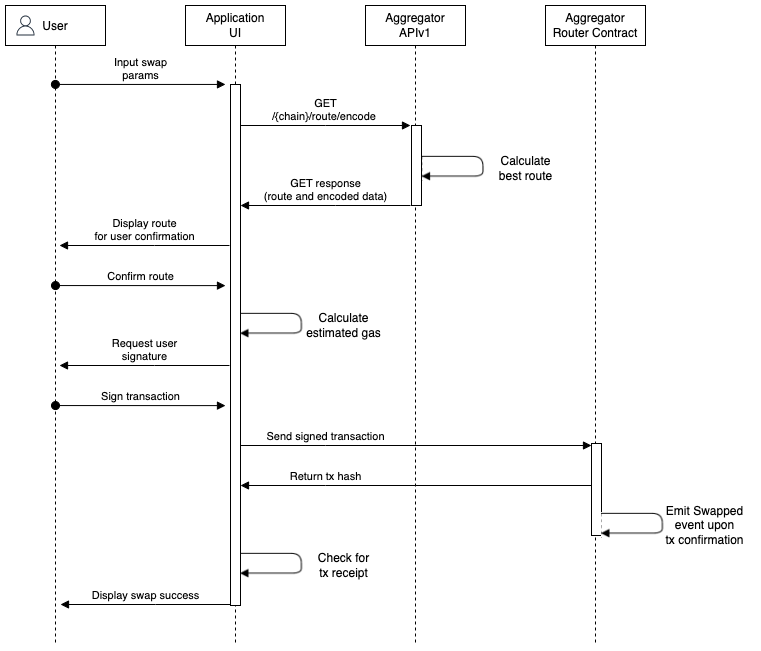

The diagram above was exported from draw.io. Its source (the exported page's mxGraphModel, read from the mxfile embedded in the PNG):
<mxGraphModel dx="844" dy="1074" grid="1" gridSize="10" guides="1" tooltips="1" connect="1" arrows="1" fold="1" page="1" pageScale="1" pageWidth="850" pageHeight="1100" math="0" shadow="0">
  <root>
    <mxCell id="0" />
    <mxCell id="1" parent="0" />
    <mxCell id="gldJaV1yuM5UFHOHJbX2-29" value="" style="shape=image;verticalLabelPosition=bottom;labelBackgroundColor=default;verticalAlign=top;aspect=fixed;imageAspect=0;image=data:image/png,(base64 omitted: 2544 chars);" vertex="1" parent="1">
      <mxGeometry x="295" y="587" width="63.34" height="26" as="geometry" />
    </mxCell>
    <mxCell id="gldJaV1yuM5UFHOHJbX2-22" value="" style="shape=image;verticalLabelPosition=bottom;labelBackgroundColor=default;verticalAlign=top;aspect=fixed;imageAspect=0;image=data:image/png,(base64 omitted: 2544 chars);" vertex="1" parent="1">
      <mxGeometry x="295" y="347" width="63.34" height="26" as="geometry" />
    </mxCell>
    <mxCell id="gldJaV1yuM5UFHOHJbX2-18" value="" style="shape=image;verticalLabelPosition=bottom;labelBackgroundColor=default;verticalAlign=top;aspect=fixed;imageAspect=0;image=data:image/png,(base64 omitted: 2544 chars);" vertex="1" parent="1">
      <mxGeometry x="476.66" y="190" width="63.34" height="26" as="geometry" />
    </mxCell>
    <mxCell id="gldJaV1yuM5UFHOHJbX2-19" value="Calculate&lt;br&gt;best route" style="text;html=1;align=center;verticalAlign=middle;resizable=0;points=[];autosize=1;strokeColor=none;fillColor=none;fontSize=12;fontFamily=Helvetica;fontColor=default;" vertex="1" parent="1">
      <mxGeometry x="540" y="183" width="80" height="40" as="geometry" />
    </mxCell>
    <mxCell id="aM9ryv3xv72pqoxQDRHE-1" value="Application&lt;br&gt;UI" style="shape=umlLifeline;perimeter=lifelinePerimeter;whiteSpace=wrap;html=1;container=0;dropTarget=0;collapsible=0;recursiveResize=0;outlineConnect=0;portConstraint=eastwest;newEdgeStyle={&quot;edgeStyle&quot;:&quot;elbowEdgeStyle&quot;,&quot;elbow&quot;:&quot;vertical&quot;,&quot;curved&quot;:0,&quot;rounded&quot;:0};" parent="1" vertex="1">
      <mxGeometry x="240" y="40" width="100" height="640" as="geometry" />
    </mxCell>
    <mxCell id="aM9ryv3xv72pqoxQDRHE-2" value="" style="html=1;points=[];perimeter=orthogonalPerimeter;outlineConnect=0;targetShapes=umlLifeline;portConstraint=eastwest;newEdgeStyle={&quot;edgeStyle&quot;:&quot;elbowEdgeStyle&quot;,&quot;elbow&quot;:&quot;vertical&quot;,&quot;curved&quot;:0,&quot;rounded&quot;:0};" parent="aM9ryv3xv72pqoxQDRHE-1" vertex="1">
      <mxGeometry x="45" y="79" width="10" height="521" as="geometry" />
    </mxCell>
    <mxCell id="aM9ryv3xv72pqoxQDRHE-3" value="Input swap&lt;br&gt;params" style="html=1;verticalAlign=bottom;startArrow=oval;endArrow=block;startSize=8;edgeStyle=elbowEdgeStyle;elbow=vertical;curved=0;rounded=0;" parent="aM9ryv3xv72pqoxQDRHE-1" edge="1" source="gldJaV1yuM5UFHOHJbX2-16">
      <mxGeometry relative="1" as="geometry">
        <mxPoint x="-45" y="79" as="sourcePoint" />
        <mxPoint x="40" y="79" as="targetPoint" />
      </mxGeometry>
    </mxCell>
    <mxCell id="aM9ryv3xv72pqoxQDRHE-5" value="Aggregator&lt;br&gt;APIv1" style="shape=umlLifeline;perimeter=lifelinePerimeter;whiteSpace=wrap;html=1;container=0;dropTarget=0;collapsible=0;recursiveResize=0;outlineConnect=0;portConstraint=eastwest;newEdgeStyle={&quot;edgeStyle&quot;:&quot;elbowEdgeStyle&quot;,&quot;elbow&quot;:&quot;vertical&quot;,&quot;curved&quot;:0,&quot;rounded&quot;:0};" parent="1" vertex="1">
      <mxGeometry x="420" y="40" width="100" height="640" as="geometry" />
    </mxCell>
    <mxCell id="gldJaV1yuM5UFHOHJbX2-6" value="Aggregator Router Contract" style="shape=umlLifeline;perimeter=lifelinePerimeter;whiteSpace=wrap;html=1;container=0;dropTarget=0;collapsible=0;recursiveResize=0;outlineConnect=0;portConstraint=eastwest;newEdgeStyle={&quot;edgeStyle&quot;:&quot;elbowEdgeStyle&quot;,&quot;elbow&quot;:&quot;vertical&quot;,&quot;curved&quot;:0,&quot;rounded&quot;:0};" vertex="1" parent="1">
      <mxGeometry x="600" y="40" width="100" height="640" as="geometry" />
    </mxCell>
    <mxCell id="gldJaV1yuM5UFHOHJbX2-7" value="" style="html=1;points=[];perimeter=orthogonalPerimeter;outlineConnect=0;targetShapes=umlLifeline;portConstraint=eastwest;newEdgeStyle={&quot;edgeStyle&quot;:&quot;elbowEdgeStyle&quot;,&quot;elbow&quot;:&quot;vertical&quot;,&quot;curved&quot;:0,&quot;rounded&quot;:0};" vertex="1" parent="gldJaV1yuM5UFHOHJbX2-6">
      <mxGeometry x="46" y="438" width="10" height="92" as="geometry" />
    </mxCell>
    <mxCell id="gldJaV1yuM5UFHOHJbX2-11" value="GET &lt;br&gt;/{chain}/route/encode&amp;nbsp;" style="html=1;verticalAlign=bottom;endArrow=block;edgeStyle=elbowEdgeStyle;elbow=vertical;curved=0;rounded=0;" edge="1" parent="1">
      <mxGeometry relative="1" as="geometry">
        <mxPoint x="295" y="160" as="sourcePoint" />
        <Array as="points">
          <mxPoint x="380" y="160" />
        </Array>
        <mxPoint x="465" y="160" as="targetPoint" />
      </mxGeometry>
    </mxCell>
    <mxCell id="gldJaV1yuM5UFHOHJbX2-13" value="GET response&lt;br&gt;(route and encoded data)" style="html=1;verticalAlign=bottom;endArrow=block;edgeStyle=elbowEdgeStyle;elbow=vertical;curved=0;rounded=0;" edge="1" parent="1" target="aM9ryv3xv72pqoxQDRHE-2">
      <mxGeometry relative="1" as="geometry">
        <mxPoint x="464.9999999999998" y="240" as="sourcePoint" />
        <Array as="points">
          <mxPoint x="390" y="240" />
        </Array>
        <mxPoint x="300" y="240" as="targetPoint" />
      </mxGeometry>
    </mxCell>
    <mxCell id="gldJaV1yuM5UFHOHJbX2-15" value="" style="html=1;points=[];perimeter=orthogonalPerimeter;outlineConnect=0;targetShapes=umlLifeline;portConstraint=eastwest;newEdgeStyle={&quot;edgeStyle&quot;:&quot;elbowEdgeStyle&quot;,&quot;elbow&quot;:&quot;vertical&quot;,&quot;curved&quot;:0,&quot;rounded&quot;:0};" vertex="1" parent="1">
      <mxGeometry x="466" y="160" width="10" height="80" as="geometry" />
    </mxCell>
    <mxCell id="gldJaV1yuM5UFHOHJbX2-16" value="User" style="shape=umlLifeline;perimeter=lifelinePerimeter;container=0;collapsible=0;recursiveResize=0;rounded=0;shadow=0;strokeWidth=1;" vertex="1" parent="1">
      <mxGeometry x="60" y="40" width="100" height="640" as="geometry" />
    </mxCell>
    <mxCell id="gldJaV1yuM5UFHOHJbX2-17" value="" style="sketch=0;outlineConnect=0;fontColor=#232F3E;gradientColor=none;fillColor=#232F3D;strokeColor=none;dashed=0;verticalLabelPosition=bottom;verticalAlign=top;align=center;html=1;fontSize=12;fontStyle=0;aspect=fixed;pointerEvents=1;shape=mxgraph.aws4.user;rounded=0;shadow=0;strokeWidth=1;fontFamily=Helvetica;" vertex="1" parent="1">
      <mxGeometry x="70" y="50" width="20" height="20" as="geometry" />
    </mxCell>
    <mxCell id="gldJaV1yuM5UFHOHJbX2-20" value="Display route&lt;br&gt;for user confirmation" style="html=1;verticalAlign=bottom;endArrow=block;edgeStyle=elbowEdgeStyle;elbow=vertical;curved=0;rounded=0;" edge="1" parent="1">
      <mxGeometry relative="1" as="geometry">
        <mxPoint x="283.9999999999998" y="280" as="sourcePoint" />
        <Array as="points">
          <mxPoint x="209" y="280" />
        </Array>
        <mxPoint x="114" y="280" as="targetPoint" />
      </mxGeometry>
    </mxCell>
    <mxCell id="gldJaV1yuM5UFHOHJbX2-21" value="Confirm route" style="html=1;verticalAlign=bottom;startArrow=oval;endArrow=block;startSize=8;edgeStyle=elbowEdgeStyle;elbow=vertical;curved=0;rounded=0;" edge="1" parent="1">
      <mxGeometry relative="1" as="geometry">
        <mxPoint x="110" y="320.06" as="sourcePoint" />
        <mxPoint x="280" y="320.06" as="targetPoint" />
      </mxGeometry>
    </mxCell>
    <mxCell id="gldJaV1yuM5UFHOHJbX2-23" value="Calculate&lt;br&gt;estimated gas" style="text;html=1;align=center;verticalAlign=middle;resizable=0;points=[];autosize=1;strokeColor=none;fillColor=none;fontSize=12;fontFamily=Helvetica;fontColor=default;" vertex="1" parent="1">
      <mxGeometry x="348.34000000000003" y="340" width="100" height="40" as="geometry" />
    </mxCell>
    <mxCell id="gldJaV1yuM5UFHOHJbX2-24" value="Request user&lt;br&gt;signature" style="html=1;verticalAlign=bottom;endArrow=block;edgeStyle=elbowEdgeStyle;elbow=vertical;curved=0;rounded=0;" edge="1" parent="1">
      <mxGeometry relative="1" as="geometry">
        <mxPoint x="283.9999999999998" y="400" as="sourcePoint" />
        <Array as="points">
          <mxPoint x="209" y="400" />
        </Array>
        <mxPoint x="114" y="400" as="targetPoint" />
      </mxGeometry>
    </mxCell>
    <mxCell id="gldJaV1yuM5UFHOHJbX2-25" value="Sign transaction" style="html=1;verticalAlign=bottom;startArrow=oval;endArrow=block;startSize=8;edgeStyle=elbowEdgeStyle;elbow=vertical;curved=0;rounded=0;" edge="1" parent="1">
      <mxGeometry x="0.0028" relative="1" as="geometry">
        <mxPoint x="110" y="440.06" as="sourcePoint" />
        <mxPoint x="280" y="440.06" as="targetPoint" />
        <mxPoint as="offset" />
      </mxGeometry>
    </mxCell>
    <mxCell id="gldJaV1yuM5UFHOHJbX2-27" value="" style="shape=image;verticalLabelPosition=bottom;labelBackgroundColor=default;verticalAlign=top;aspect=fixed;imageAspect=0;image=data:image/png,(base64 omitted: 2544 chars);" vertex="1" parent="1">
      <mxGeometry x="656" y="547" width="63.34" height="26" as="geometry" />
    </mxCell>
    <mxCell id="gldJaV1yuM5UFHOHJbX2-26" value="Send signed transaction" style="html=1;verticalAlign=bottom;endArrow=block;edgeStyle=elbowEdgeStyle;elbow=vertical;curved=0;rounded=0;" edge="1" parent="1" target="gldJaV1yuM5UFHOHJbX2-7">
      <mxGeometry x="-0.5157" relative="1" as="geometry">
        <mxPoint x="295" y="480" as="sourcePoint" />
        <Array as="points">
          <mxPoint x="380" y="480" />
        </Array>
        <mxPoint x="465" y="480" as="targetPoint" />
        <mxPoint as="offset" />
      </mxGeometry>
    </mxCell>
    <mxCell id="gldJaV1yuM5UFHOHJbX2-28" value="Emit Swapped&lt;br&gt;event upon&lt;br&gt;tx confirmation" style="text;html=1;align=center;verticalAlign=middle;resizable=0;points=[];autosize=1;strokeColor=none;fillColor=none;fontSize=12;fontFamily=Helvetica;fontColor=default;" vertex="1" parent="1">
      <mxGeometry x="709.34" y="530" width="100" height="60" as="geometry" />
    </mxCell>
    <mxCell id="gldJaV1yuM5UFHOHJbX2-30" value="Check for&lt;br&gt;tx receipt" style="text;html=1;align=center;verticalAlign=middle;resizable=0;points=[];autosize=1;strokeColor=none;fillColor=none;fontSize=12;fontFamily=Helvetica;fontColor=default;" vertex="1" parent="1">
      <mxGeometry x="363.34000000000003" y="580" width="70" height="40" as="geometry" />
    </mxCell>
    <mxCell id="gldJaV1yuM5UFHOHJbX2-31" value="Return tx hash" style="html=1;verticalAlign=bottom;endArrow=none;edgeStyle=elbowEdgeStyle;elbow=vertical;curved=0;rounded=0;startArrow=block;startFill=1;endFill=0;" edge="1" parent="1">
      <mxGeometry x="-0.5157" relative="1" as="geometry">
        <mxPoint x="295" y="520" as="sourcePoint" />
        <Array as="points">
          <mxPoint x="380" y="520" />
        </Array>
        <mxPoint x="646" y="520" as="targetPoint" />
        <mxPoint as="offset" />
      </mxGeometry>
    </mxCell>
    <mxCell id="gldJaV1yuM5UFHOHJbX2-32" value="Display swap success" style="html=1;verticalAlign=bottom;endArrow=block;edgeStyle=elbowEdgeStyle;elbow=vertical;curved=0;rounded=0;" edge="1" parent="1">
      <mxGeometry relative="1" as="geometry">
        <mxPoint x="284.9999999999998" y="639" as="sourcePoint" />
        <Array as="points">
          <mxPoint x="210" y="639" />
        </Array>
        <mxPoint x="115" y="639" as="targetPoint" />
      </mxGeometry>
    </mxCell>
  </root>
</mxGraphModel>